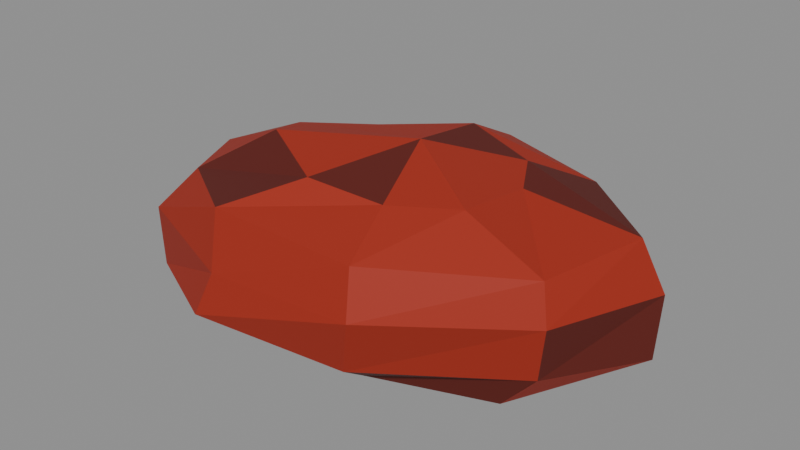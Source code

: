 # Source: clay.blend  (saved by Blender 5.2.44; exported with 4.5.12 LTS)
import bpy
from mathutils import Matrix  # noqa: F401  (used for matrix-valued properties, if any)

bpy.ops.wm.read_factory_settings(use_empty=True)
scene = bpy.context.scene
scene.name = 'Scene'

# ---- collections
col_col_lowpoly = bpy.data.collections.new('COL_LowPoly'); scene.collection.children.link(col_col_lowpoly)

# ---- images (referenced by path relative to the original .blend; pixels are not part of the script)
import os
ASSET_DIR = os.environ.get("B2B_ASSET_DIR", "")  # directory of the original .blend (textures are referenced by path, not embedded)
HERE = os.path.dirname(os.path.abspath(__file__))  # packed textures are extracted next to this script under _unpacked/

def load_image(name, relpath, width, height, colorspace="sRGB"):
    """Load a texture the original file referenced (path relative to the .blend, or extracted next to this script)."""
    p = next((c for c in (os.path.join(HERE, relpath), os.path.join(ASSET_DIR, relpath)) if relpath and os.path.exists(c)), "")
    if p:
        img = bpy.data.images.load(p, check_existing=True)
        img.name = name
    else:  # same state as the original file: an image datablock whose file is absent (Cycles renders it pink)
        img = bpy.data.images.new(name, width, height)
        img.source = "FILE"
        img.filepath = "//" + (relpath or name)
    img.colorspace_settings.name = colorspace
    return img
img_clay_basecolor = load_image('clay_BaseColor', '_unpacked/clay_BaseColor.88415ec4.png', 128, 96, 'sRGB')
img_clay_maskmap = load_image('clay_MaskMap', '_unpacked/clay_MaskMap.5499ce6d.png', 128, 96, 'Non-Color')

# ---- materials (node trees are filled in below, after node groups)
mat_m_clay = bpy.data.materials.new('M_clay')

# ---- material node trees
mat_m_clay.use_nodes = True; mat_m_clay.node_tree.nodes.clear()
_N = mat_m_clay.node_tree.nodes; _L = mat_m_clay.node_tree.links
n0 = _N.new('ShaderNodeBsdfPrincipled'); n0.name = 'Principled BSDF'; n0.location = (-200, 100)
n0.inputs[10].default_value = 0.005
n1 = _N.new('ShaderNodeOutputMaterial'); n1.name = 'Material Output'; n1.location = (200, 100)
n2 = _N.new('ShaderNodeTexImage'); n2.name = 'Image Texture'; n2.location = (0, 0)
n2.image = img_clay_basecolor
n2.interpolation = 'Closest'
n3 = _N.new('ShaderNodeTexImage'); n3.name = 'Image Texture.001'; n3.location = (0, 0)
n3.image = img_clay_maskmap
n3.interpolation = 'Closest'
n4 = _N.new('ShaderNodeSeparateColor'); n4.name = 'Separate Color'; n4.location = (0, 0)
n5 = _N.new('ShaderNodeMath'); n5.name = 'Math'; n5.location = (0, 0)
n5.operation = 'SUBTRACT'
n5.inputs[0].default_value = 1.0
_L.new(n0.outputs[0], n1.inputs[0])
_L.new(n2.outputs[0], n0.inputs[0])
_L.new(n3.outputs[0], n4.inputs[0])
_L.new(n4.outputs[0], n0.inputs[1])
_L.new(n3.outputs[1], n5.inputs[1])
_L.new(n5.outputs[0], n0.inputs[2])
n1.is_active_output = True

# ---- meshes
me_clay = bpy.data.meshes.new('clay')
me_clay.from_pydata([(0.1484, 0.03748, 0.01587), (0.1082, 0.0946, 0.01841), (-0.005883, 0.09859, 0.01883), (-0.08987, 0.07927, 0.002229), (-0.1444, -0.001955, 0.01084), (-0.1266, -0.07382, 0.004299), (-0.06261, -0.09163, 0.01528), (0.03648, -0.08564, 0.00274), (0.1304, -0.04716, 0.0), (0.2009, 0.03558, 0.02427), (0.1382, 0.1239, 0.02575), (0.01714, 0.1355, 0.03352), (-0.1279, 0.09873, 0.03378), (-0.1795, 0.01696, 0.02594), (-0.1716, -0.09012, 0.02288), (-0.08118, -0.1372, 0.03203), (0.04719, -0.1165, 0.02672), (0.1574, -0.04415, 0.02958), (0.2012, 0.0423, 0.07406), (0.1259, 0.1304, 0.06042), (0.01115, 0.1518, 0.06033), (-0.1205, 0.09506, 0.07153), (-0.2122, -0.007282, 0.06358), (-0.1709, -0.09272, 0.07508), (-0.06962, -0.1279, 0.06685), (0.0608, -0.1274, 0.07548), (0.1656, -0.0507, 0.07591), (0.1868, 0.02834, 0.1189), (0.11, 0.09834, 0.1122), (0.01662, 0.1204, 0.1184), (-0.1076, 0.07876, 0.1063), (-0.1794, -0.006533, 0.1029), (-0.155, -0.06271, 0.1032), (-0.07945, -0.1112, 0.1106), (0.05425, -0.1157, 0.1118), (0.1588, -0.04619, 0.1084), (0.0902, 0.02938, 0.1256), (0.06748, 0.06865, 0.1276), (0.006696, 0.08294, 0.1376), (-0.05523, 0.04058, 0.1337), (-0.1114, 0.009247, 0.1309), (-0.09513, -0.03244, 0.142), (-0.02734, -0.06893, 0.1347), (0.03766, -0.06299, 0.1308), (0.08754, -0.03607, 0.1325), (0.009171, 0.01323, 0.1475)], [], [(0, 1, 10, 9), (1, 2, 11, 10), (2, 3, 12, 11), (3, 4, 13, 12), (4, 5, 14, 13), (5, 6, 15, 14), (6, 7, 16, 15), (7, 8, 17, 16), (8, 0, 9, 17), (9, 10, 19, 18), (10, 11, 20, 19), (11, 12, 21, 20), (12, 13, 22, 21), (13, 14, 23, 22), (14, 15, 24, 23), (15, 16, 25, 24), (16, 17, 26, 25), (17, 9, 18, 26), (18, 19, 28, 27), (19, 20, 29, 28), (20, 21, 30, 29), (21, 22, 31, 30), (22, 23, 32, 31), (23, 24, 33, 32), (24, 25, 34, 33), (25, 26, 35, 34), (26, 18, 27, 35), (27, 28, 37, 36), (28, 29, 38, 37), (29, 30, 39, 38), (30, 31, 40, 39), (31, 32, 41, 40), (32, 33, 42, 41), (33, 34, 43, 42), (34, 35, 44, 43), (35, 27, 36, 44), (36, 37, 45), (37, 38, 45), (38, 39, 45), (39, 40, 45), (40, 41, 45), (41, 42, 45), (42, 43, 45), (43, 44, 45), (44, 36, 45), (8, 7, 6, 5, 4, 3, 2, 1, 0)])
_uv = me_clay.uv_layers.new(name='UVMap')
_uv.uv.foreach_set('vector', [0.6875, 0.9167, 0.6875, 0.9167, 0.6875, 0.9167, 0.6875, 0.9167, 0.6875, 0.9167, 0.6875, 0.9167, 0.6875, 0.9167, 0.6875, 0.9167, 0.8125, 0.9167, 0.8125, 0.9167, 0.8125, 0.9167, 0.8125, 0.9167, 0.6875, 0.9167, 0.6875, 0.9167, 0.6875, 0.9167, 0.6875, 0.9167, 0.6875, 0.9167, 0.6875, 0.9167, 0.6875, 0.9167, 0.6875, 0.9167, 0.6875, 0.9167, 0.6875, 0.9167, 0.6875, 0.9167, 0.6875, 0.9167, 0.6875, 0.9167, 0.6875, 0.9167, 0.6875, 0.9167, 0.6875, 0.9167, 0.8125, 0.9167, 0.8125, 0.9167, 0.8125, 0.9167, 0.8125, 0.9167, 0.6875, 0.9167, 0.6875, 0.9167, 0.6875, 0.9167, 0.6875, 0.9167, 0.6875, 0.9167, 0.6875, 0.9167, 0.6875, 0.9167, 0.6875, 0.9167, 0.6875, 0.9167, 0.6875, 0.9167, 0.6875, 0.9167, 0.6875, 0.9167, 0.6875, 0.9167, 0.6875, 0.9167, 0.6875, 0.9167, 0.6875, 0.9167, 0.8125, 0.9167, 0.8125, 0.9167, 0.8125, 0.9167, 0.8125, 0.9167, 0.6875, 0.9167, 0.6875, 0.9167, 0.6875, 0.9167, 0.6875, 0.9167, 0.6875, 0.9167, 0.6875, 0.9167, 0.6875, 0.9167, 0.6875, 0.9167, 0.6875, 0.9167, 0.6875, 0.9167, 0.6875, 0.9167, 0.6875, 0.9167, 0.6875, 0.9167, 0.6875, 0.9167, 0.6875, 0.9167, 0.6875, 0.9167, 0.8125, 0.9167, 0.8125, 0.9167, 0.8125, 0.9167, 0.8125, 0.9167, 0.6875, 0.9167, 0.6875, 0.9167, 0.6875, 0.9167, 0.6875, 0.9167, 0.6875, 0.9167, 0.6875, 0.9167, 0.6875, 0.9167, 0.6875, 0.9167, 0.6875, 0.9167, 0.6875, 0.9167, 0.6875, 0.9167, 0.6875, 0.9167, 0.6875, 0.9167, 0.6875, 0.9167, 0.6875, 0.9167, 0.6875, 0.9167, 0.8125, 0.9167, 0.8125, 0.9167, 0.8125, 0.9167, 0.8125, 0.9167, 0.6875, 0.9167, 0.6875, 0.9167, 0.6875, 0.9167, 0.6875, 0.9167, 0.6875, 0.9167, 0.6875, 0.9167, 0.6875, 0.9167, 0.6875, 0.9167, 0.6875, 0.9167, 0.6875, 0.9167, 0.6875, 0.9167, 0.6875, 0.9167, 0.6875, 0.9167, 0.6875, 0.9167, 0.6875, 0.9167, 0.6875, 0.9167, 0.8125, 0.9167, 0.8125, 0.9167, 0.8125, 0.9167, 0.8125, 0.9167, 0.6875, 0.9167, 0.6875, 0.9167, 0.6875, 0.9167, 0.6875, 0.9167, 0.6875, 0.9167, 0.6875, 0.9167, 0.6875, 0.9167, 0.6875, 0.9167, 0.6875, 0.9167, 0.6875, 0.9167, 0.6875, 0.9167, 0.6875, 0.9167, 0.6875, 0.9167, 0.6875, 0.9167, 0.6875, 0.9167, 0.6875, 0.9167, 0.8125, 0.9167, 0.8125, 0.9167, 0.8125, 0.9167, 0.8125, 0.9167, 0.6875, 0.9167, 0.6875, 0.9167, 0.6875, 0.9167, 0.6875, 0.9167, 0.6875, 0.9167, 0.6875, 0.9167, 0.6875, 0.9167, 0.6875, 0.9167, 0.6875, 0.9167, 0.6875, 0.9167, 0.6875, 0.9167, 0.6875, 0.9167, 0.6875, 0.9167, 0.6875, 0.9167, 0.6875, 0.9167, 0.8125, 0.9167, 0.8125, 0.9167, 0.8125, 0.9167, 0.6875, 0.9167, 0.6875, 0.9167, 0.6875, 0.9167, 0.6875, 0.9167, 0.6875, 0.9167, 0.6875, 0.9167, 0.6875, 0.9167, 0.6875, 0.9167, 0.6875, 0.9167, 0.6875, 0.9167, 0.6875, 0.9167, 0.6875, 0.9167, 0.8125, 0.9167, 0.8125, 0.9167, 0.8125, 0.9167, 0.6875, 0.9167, 0.6875, 0.9167, 0.6875, 0.9167, 0.6875, 0.9167, 0.6875, 0.9167, 0.6875, 0.9167, 0.6875, 0.9167, 0.6875, 0.9167, 0.6875, 0.9167, 0.6875, 0.9167, 0.6875, 0.9167, 0.6875, 0.9167, 0.6875, 0.9167, 0.6875, 0.9167, 0.6875, 0.9167])
me_clay.materials.append(mat_m_clay)
me_clay.update()

# ---- objects
ob_clay = bpy.data.objects.new('clay', me_clay)

# ---- transforms, parenting, visibility, modifiers, constraints
ob_clay.location = (0.0, 0.0, 0.0)

# ---- collection membership
col_col_lowpoly.objects.link(ob_clay)

# ---- scene / render settings (as saved in the file)
scene.frame_start = 1; scene.frame_end = 250; scene.frame_set(1)
scene.render.engine = 'BLENDER_EEVEE_NEXT'
scene.render.bake_bias = 0.0
scene.render.bake_samples = 0
scene.render.compositor_device = 'GPU'
scene.eevee.use_volume_custom_range = False
scene.eevee.fast_gi_thickness_near = 0.1
scene.eevee.fast_gi_thickness_far = 0.0
scene.eevee.ray_tracing_options.screen_trace_thickness = 0.1
bpy.context.view_layer.update()

# ---- added for rendering (the .blend has no active camera and no usable light): camera, sun + grey world if the file has none
cam_auto = bpy.data.cameras.new('AutoCamera')
cam_auto.lens = 50.0
cam_auto.sensor_width = 36.0
cam_auto.clip_end = 1000.0
ob_auto_camera = bpy.data.objects.new('AutoCamera', cam_auto)
scene.collection.objects.link(ob_auto_camera)
ob_auto_camera.location = (0.480721, -0.576224, 0.462754)
ob_auto_camera.rotation_euler = (1.09748, -7.21219e-08, 0.694738)
scene.camera = ob_auto_camera
light_auto_sun = bpy.data.lights.new('AutoSun', 'SUN')
light_auto_sun.energy = 3.0
light_auto_sun.angle = 0.0523599
ob_auto_sun = bpy.data.objects.new('AutoSun', light_auto_sun)
scene.collection.objects.link(ob_auto_sun)
ob_auto_sun.rotation_euler = (0.872665, 0.174533, 0.523599)
if scene.world is None:
    world_auto = bpy.data.worlds.new('AutoWorld')
    world_auto.color = (0.3, 0.3, 0.3)
    scene.world = world_auto
bpy.context.view_layer.update()
